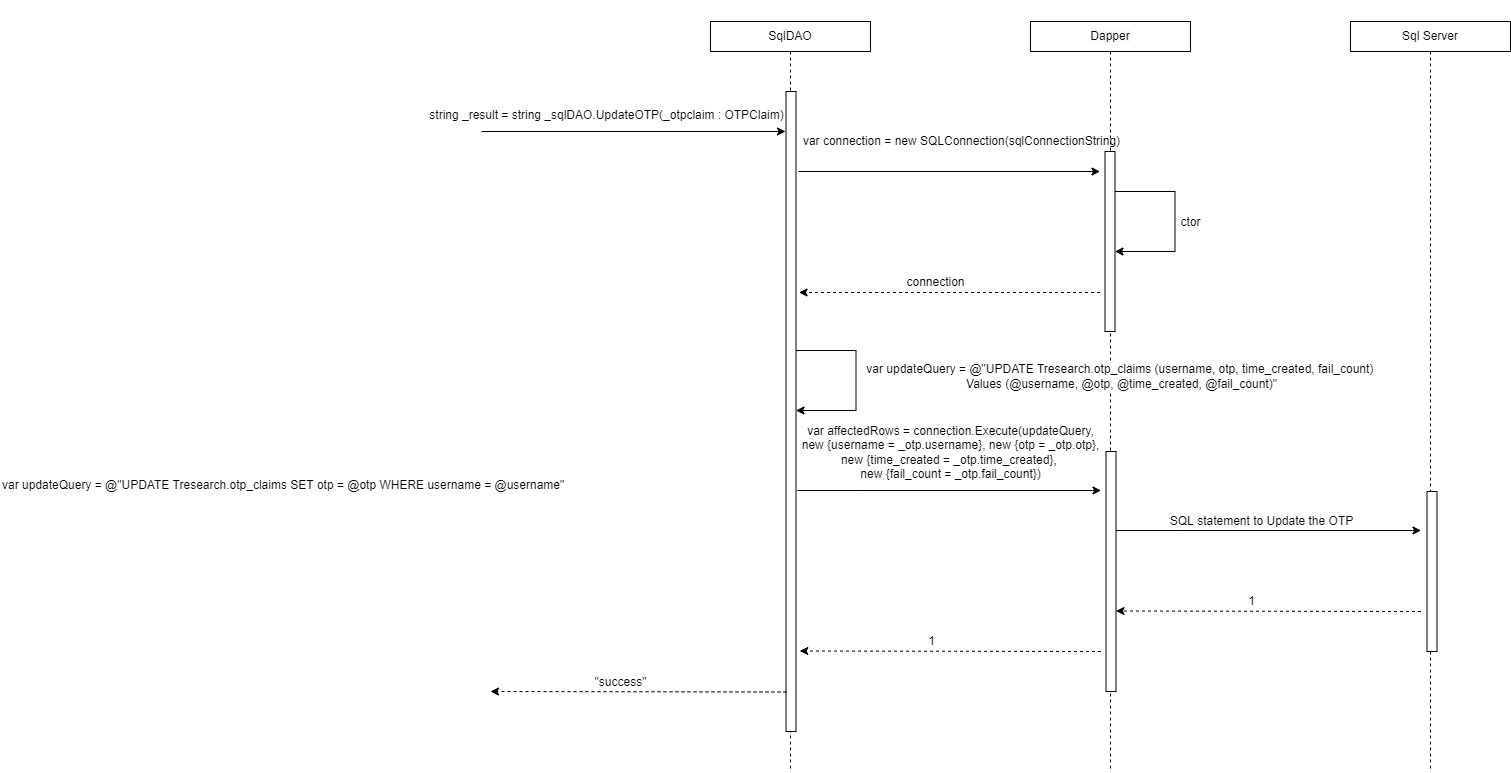

The diagram above was exported from draw.io. Its source (the exported page's mxGraphModel, read from the mxfile embedded in the PNG):
<mxGraphModel dx="2862" dy="1065" grid="1" gridSize="10" guides="1" tooltips="1" connect="1" arrows="1" fold="1" page="0" pageScale="1" pageWidth="850" pageHeight="1100" math="0" shadow="0">
  <root>
    <mxCell id="EeGn1nIow_rMxZpyC-69-0" />
    <mxCell id="EeGn1nIow_rMxZpyC-69-1" parent="EeGn1nIow_rMxZpyC-69-0" />
    <mxCell id="uhIFGvXK-saHr3rtbQ-W-30" style="edgeStyle=orthogonalEdgeStyle;rounded=0;orthogonalLoop=1;jettySize=auto;html=1;endArrow=none;endFill=0;dashed=1;" parent="EeGn1nIow_rMxZpyC-69-1" source="uhIFGvXK-saHr3rtbQ-W-31" edge="1">
      <mxGeometry relative="1" as="geometry">
        <mxPoint x="210" y="810" as="targetPoint" />
      </mxGeometry>
    </mxCell>
    <mxCell id="uhIFGvXK-saHr3rtbQ-W-31" value="SqlDAO" style="rounded=0;whiteSpace=wrap;html=1;fontSize=12;" parent="EeGn1nIow_rMxZpyC-69-1" vertex="1">
      <mxGeometry x="130" y="60" width="160" height="30" as="geometry" />
    </mxCell>
    <mxCell id="uhIFGvXK-saHr3rtbQ-W-32" style="edgeStyle=orthogonalEdgeStyle;rounded=0;orthogonalLoop=1;jettySize=auto;html=1;dashed=1;endArrow=none;endFill=0;" parent="EeGn1nIow_rMxZpyC-69-1" source="uhIFGvXK-saHr3rtbQ-W-33" edge="1">
      <mxGeometry relative="1" as="geometry">
        <mxPoint x="850" y="810" as="targetPoint" />
      </mxGeometry>
    </mxCell>
    <mxCell id="uhIFGvXK-saHr3rtbQ-W-33" value="Sql Server" style="rounded=0;whiteSpace=wrap;html=1;fontSize=12;" parent="EeGn1nIow_rMxZpyC-69-1" vertex="1">
      <mxGeometry x="770" y="60" width="160" height="30" as="geometry" />
    </mxCell>
    <mxCell id="uhIFGvXK-saHr3rtbQ-W-34" style="edgeStyle=orthogonalEdgeStyle;rounded=0;orthogonalLoop=1;jettySize=auto;html=1;dashed=1;endArrow=none;endFill=0;" parent="EeGn1nIow_rMxZpyC-69-1" source="uhIFGvXK-saHr3rtbQ-W-35" edge="1">
      <mxGeometry relative="1" as="geometry">
        <mxPoint x="530" y="810" as="targetPoint" />
      </mxGeometry>
    </mxCell>
    <mxCell id="uhIFGvXK-saHr3rtbQ-W-35" value="&#10;&#10;&lt;span style=&quot;color: rgb(0, 0, 0); font-family: helvetica; font-size: 12px; font-style: normal; font-weight: 400; letter-spacing: normal; text-align: center; text-indent: 0px; text-transform: none; word-spacing: 0px; background-color: rgb(248, 249, 250); display: inline; float: none;&quot;&gt;Dapper&lt;/span&gt;&#10;&#10;" style="whiteSpace=wrap;html=1;fontSize=12;" parent="EeGn1nIow_rMxZpyC-69-1" vertex="1">
      <mxGeometry x="450" y="60" width="160" height="30" as="geometry" />
    </mxCell>
    <mxCell id="uhIFGvXK-saHr3rtbQ-W-36" value="" style="endArrow=classic;html=1;rounded=0;fontSize=12;" parent="EeGn1nIow_rMxZpyC-69-1" edge="1">
      <mxGeometry width="50" height="50" relative="1" as="geometry">
        <mxPoint x="-99" y="170" as="sourcePoint" />
        <mxPoint x="205" y="170" as="targetPoint" />
        <Array as="points" />
      </mxGeometry>
    </mxCell>
    <mxCell id="uhIFGvXK-saHr3rtbQ-W-37" value="&lt;span style=&quot;color: rgb(0 , 0 , 0) ; font-family: &amp;#34;helvetica&amp;#34; ; font-size: 12px ; font-style: normal ; font-weight: 400 ; letter-spacing: normal ; text-align: center ; text-indent: 0px ; text-transform: none ; word-spacing: 0px ; background-color: rgb(255 , 255 , 255) ; display: inline ; float: none&quot;&gt;string _result = string _&lt;/span&gt;&lt;span style=&quot;color: rgb(0 , 0 , 0) ; font-family: &amp;#34;helvetica&amp;#34; ; font-size: 12px ; font-style: normal ; font-weight: 400 ; letter-spacing: normal ; text-align: center ; text-indent: 0px ; text-transform: none ; word-spacing: 0px ; background-color: rgb(255 , 255 , 255) ; display: inline ; float: none&quot;&gt;sqlDAO.UpdateOTP(&lt;/span&gt;&lt;span style=&quot;color: rgb(0 , 0 , 0) ; font-family: &amp;#34;helvetica&amp;#34; ; font-size: 12px ; font-style: normal ; font-weight: 400 ; letter-spacing: normal ; text-align: center ; text-indent: 0px ; text-transform: none ; word-spacing: 0px ; background-color: rgb(255 , 255 , 255) ; display: inline ; float: none&quot;&gt;&lt;span style=&quot;font-family: &amp;#34;helvetica&amp;#34;&quot;&gt;_otpclaim : OTPClaim&lt;/span&gt;)&lt;/span&gt;" style="text;html=1;align=center;verticalAlign=middle;resizable=0;points=[];autosize=1;strokeColor=none;fillColor=none;" parent="EeGn1nIow_rMxZpyC-69-1" vertex="1">
      <mxGeometry x="-159" y="144" width="370" height="20" as="geometry" />
    </mxCell>
    <mxCell id="uhIFGvXK-saHr3rtbQ-W-38" value="" style="whiteSpace=wrap;html=1;fontSize=12;" parent="EeGn1nIow_rMxZpyC-69-1" vertex="1">
      <mxGeometry x="205.5" y="130" width="10" height="640" as="geometry" />
    </mxCell>
    <mxCell id="uhIFGvXK-saHr3rtbQ-W-39" value="" style="endArrow=classic;html=1;rounded=0;fontSize=12;" parent="EeGn1nIow_rMxZpyC-69-1" edge="1">
      <mxGeometry width="50" height="50" relative="1" as="geometry">
        <mxPoint x="218" y="210" as="sourcePoint" />
        <mxPoint x="519.5" y="210" as="targetPoint" />
        <Array as="points" />
      </mxGeometry>
    </mxCell>
    <mxCell id="uhIFGvXK-saHr3rtbQ-W-40" value="" style="whiteSpace=wrap;html=1;fontSize=12;" parent="EeGn1nIow_rMxZpyC-69-1" vertex="1">
      <mxGeometry x="524.5" y="190" width="10" height="180" as="geometry" />
    </mxCell>
    <mxCell id="uhIFGvXK-saHr3rtbQ-W-41" value="var connection = new SQLConnection(sqlConnectionString)" style="text;html=1;align=center;verticalAlign=middle;resizable=0;points=[];autosize=1;strokeColor=none;fillColor=none;fontSize=12;" parent="EeGn1nIow_rMxZpyC-69-1" vertex="1">
      <mxGeometry x="215.5" y="170" width="330" height="20" as="geometry" />
    </mxCell>
    <mxCell id="uhIFGvXK-saHr3rtbQ-W-42" value="" style="endArrow=classic;html=1;rounded=0;fontSize=12;" parent="EeGn1nIow_rMxZpyC-69-1" edge="1">
      <mxGeometry width="50" height="50" relative="1" as="geometry">
        <mxPoint x="534.5" y="230" as="sourcePoint" />
        <mxPoint x="534.5" y="290" as="targetPoint" />
        <Array as="points">
          <mxPoint x="594.5" y="230" />
          <mxPoint x="594.5" y="290" />
        </Array>
      </mxGeometry>
    </mxCell>
    <mxCell id="uhIFGvXK-saHr3rtbQ-W-43" value="ctor" style="edgeLabel;html=1;align=center;verticalAlign=middle;resizable=0;points=[];fontSize=12;" parent="uhIFGvXK-saHr3rtbQ-W-42" connectable="0" vertex="1">
      <mxGeometry x="0.163" y="-6" relative="1" as="geometry">
        <mxPoint x="21" y="-15" as="offset" />
      </mxGeometry>
    </mxCell>
    <mxCell id="uhIFGvXK-saHr3rtbQ-W-44" value="" style="endArrow=classic;html=1;rounded=0;dashed=1;fontSize=12;" parent="EeGn1nIow_rMxZpyC-69-1" edge="1">
      <mxGeometry width="50" height="50" relative="1" as="geometry">
        <mxPoint x="519.5" y="331" as="sourcePoint" />
        <mxPoint x="218.5" y="331" as="targetPoint" />
        <Array as="points">
          <mxPoint x="395" y="331" />
          <mxPoint x="340" y="331" />
        </Array>
      </mxGeometry>
    </mxCell>
    <mxCell id="uhIFGvXK-saHr3rtbQ-W-45" value="connection" style="edgeLabel;html=1;align=center;verticalAlign=middle;resizable=0;points=[];fontSize=12;" parent="uhIFGvXK-saHr3rtbQ-W-44" connectable="0" vertex="1">
      <mxGeometry x="0.2" y="2" relative="1" as="geometry">
        <mxPoint x="16" y="-13" as="offset" />
      </mxGeometry>
    </mxCell>
    <mxCell id="uhIFGvXK-saHr3rtbQ-W-46" value="" style="endArrow=classic;html=1;rounded=0;dashed=1;fontSize=12;" parent="EeGn1nIow_rMxZpyC-69-1" edge="1">
      <mxGeometry width="50" height="50" relative="1" as="geometry">
        <mxPoint x="206" y="730.5" as="sourcePoint" />
        <mxPoint x="-90" y="730" as="targetPoint" />
      </mxGeometry>
    </mxCell>
    <mxCell id="uhIFGvXK-saHr3rtbQ-W-47" value="&quot;success&quot;" style="edgeLabel;html=1;align=center;verticalAlign=middle;resizable=0;points=[];fontSize=12;" parent="uhIFGvXK-saHr3rtbQ-W-46" connectable="0" vertex="1">
      <mxGeometry x="0.291" y="-2" relative="1" as="geometry">
        <mxPoint x="24" y="-8" as="offset" />
      </mxGeometry>
    </mxCell>
    <mxCell id="uhIFGvXK-saHr3rtbQ-W-48" value="" style="endArrow=classic;html=1;rounded=0;fontSize=12;" parent="EeGn1nIow_rMxZpyC-69-1" edge="1">
      <mxGeometry width="50" height="50" relative="1" as="geometry">
        <mxPoint x="216.75" y="529" as="sourcePoint" />
        <mxPoint x="520.5" y="529" as="targetPoint" />
        <Array as="points">
          <mxPoint x="276.75" y="529" />
        </Array>
      </mxGeometry>
    </mxCell>
    <mxCell id="uhIFGvXK-saHr3rtbQ-W-49" value="var affectedRows = connection.Execute(updateQuery,&lt;br&gt;new {username = _otp.username}, new {otp = _otp.otp},&lt;br&gt;new {time_created = _otp.time_created}, &lt;br&gt;new {fail_count = _otp.fail_count})" style="edgeLabel;html=1;align=center;verticalAlign=middle;resizable=0;points=[];fontSize=12;" parent="uhIFGvXK-saHr3rtbQ-W-48" connectable="0" vertex="1">
      <mxGeometry x="-0.2128" y="-2" relative="1" as="geometry">
        <mxPoint x="33" y="-41" as="offset" />
      </mxGeometry>
    </mxCell>
    <mxCell id="uhIFGvXK-saHr3rtbQ-W-50" value="" style="endArrow=classic;html=1;rounded=0;fontSize=12;" parent="EeGn1nIow_rMxZpyC-69-1" edge="1">
      <mxGeometry width="50" height="50" relative="1" as="geometry">
        <mxPoint x="535.5" y="569" as="sourcePoint" />
        <mxPoint x="840.5" y="569" as="targetPoint" />
        <Array as="points">
          <mxPoint x="598" y="569" />
        </Array>
      </mxGeometry>
    </mxCell>
    <mxCell id="uhIFGvXK-saHr3rtbQ-W-51" value="SQL statement to Update the OTP" style="edgeLabel;html=1;align=center;verticalAlign=middle;resizable=0;points=[];fontSize=12;" parent="uhIFGvXK-saHr3rtbQ-W-50" connectable="0" vertex="1">
      <mxGeometry x="-0.2128" y="-2" relative="1" as="geometry">
        <mxPoint x="25" y="-12" as="offset" />
      </mxGeometry>
    </mxCell>
    <mxCell id="uhIFGvXK-saHr3rtbQ-W-52" value="" style="endArrow=classic;html=1;rounded=0;dashed=1;fontSize=12;" parent="EeGn1nIow_rMxZpyC-69-1" edge="1">
      <mxGeometry width="50" height="50" relative="1" as="geometry">
        <mxPoint x="840.5" y="650" as="sourcePoint" />
        <mxPoint x="535.5" y="649.5" as="targetPoint" />
      </mxGeometry>
    </mxCell>
    <mxCell id="uhIFGvXK-saHr3rtbQ-W-53" value="1" style="edgeLabel;html=1;align=center;verticalAlign=middle;resizable=0;points=[];fontSize=12;" parent="uhIFGvXK-saHr3rtbQ-W-52" connectable="0" vertex="1">
      <mxGeometry x="0.291" y="-2" relative="1" as="geometry">
        <mxPoint x="27" y="-8" as="offset" />
      </mxGeometry>
    </mxCell>
    <mxCell id="uhIFGvXK-saHr3rtbQ-W-54" value="" style="endArrow=classic;html=1;rounded=0;dashed=1;fontSize=12;" parent="EeGn1nIow_rMxZpyC-69-1" edge="1">
      <mxGeometry width="50" height="50" relative="1" as="geometry">
        <mxPoint x="520.5" y="690" as="sourcePoint" />
        <mxPoint x="219.25" y="689.5" as="targetPoint" />
      </mxGeometry>
    </mxCell>
    <mxCell id="uhIFGvXK-saHr3rtbQ-W-55" value="1" style="edgeLabel;html=1;align=center;verticalAlign=middle;resizable=0;points=[];fontSize=12;" parent="uhIFGvXK-saHr3rtbQ-W-54" connectable="0" vertex="1">
      <mxGeometry x="0.291" y="-2" relative="1" as="geometry">
        <mxPoint x="24" y="-8" as="offset" />
      </mxGeometry>
    </mxCell>
    <mxCell id="uhIFGvXK-saHr3rtbQ-W-56" value="" style="whiteSpace=wrap;html=1;fontSize=12;" parent="EeGn1nIow_rMxZpyC-69-1" vertex="1">
      <mxGeometry x="525.5" y="490" width="10" height="240" as="geometry" />
    </mxCell>
    <mxCell id="uhIFGvXK-saHr3rtbQ-W-57" value="" style="endArrow=classic;html=1;rounded=0;fontSize=12;" parent="EeGn1nIow_rMxZpyC-69-1" edge="1">
      <mxGeometry width="50" height="50" relative="1" as="geometry">
        <mxPoint x="215.5" y="389" as="sourcePoint" />
        <mxPoint x="215.5" y="449" as="targetPoint" />
        <Array as="points">
          <mxPoint x="275.5" y="389" />
          <mxPoint x="275.5" y="449" />
        </Array>
      </mxGeometry>
    </mxCell>
    <mxCell id="uhIFGvXK-saHr3rtbQ-W-58" value="" style="whiteSpace=wrap;html=1;fontSize=12;" parent="EeGn1nIow_rMxZpyC-69-1" vertex="1">
      <mxGeometry x="846.5" y="530" width="10" height="160" as="geometry" />
    </mxCell>
    <mxCell id="uhIFGvXK-saHr3rtbQ-W-59" value="var updateQuery = @&quot;UPDATE OTPCLAIMS WHERE username = @username&quot;" style="text;html=1;align=center;verticalAlign=middle;resizable=0;points=[];autosize=1;strokeColor=none;fillColor=none;" parent="EeGn1nIow_rMxZpyC-69-1" vertex="1">
      <mxGeometry x="285" y="409" width="440" height="20" as="geometry" />
    </mxCell>
    <mxCell id="UxsV6zLNj8npej0xEKsO-0" value="var updateQuery = @&quot;UPDATE Tresearch.otp_claims (username, otp, time_created, fail_count) &lt;br&gt;Values (@username, @otp, @time_created, @fail_count)&quot;" style="edgeLabel;html=1;align=center;verticalAlign=middle;resizable=0;points=[];fontSize=12;" parent="EeGn1nIow_rMxZpyC-69-1" connectable="0" vertex="1">
      <mxGeometry x="540" y="414.83333333333303" as="geometry" />
    </mxCell>
    <mxCell id="o9wJ7xh4znej7UPRHAaA-2" value="&lt;span style=&quot;color: rgb(0 , 0 , 0) ; font-family: &amp;#34;helvetica&amp;#34; ; font-size: 12px ; font-style: normal ; font-weight: 400 ; letter-spacing: normal ; text-align: center ; text-indent: 0px ; text-transform: none ; word-spacing: 0px ; background-color: rgb(255 , 255 , 255) ; display: inline ; float: none&quot;&gt;var updateQuery = @&quot;UPDATE Tresearch.otp_claims SET otp = @otp WHERE username = @username&lt;/span&gt;&lt;span style=&quot;color: rgb(0 , 0 , 0) ; font-family: &amp;#34;helvetica&amp;#34; ; font-size: 12px ; font-style: normal ; font-weight: 400 ; letter-spacing: normal ; text-align: center ; text-indent: 0px ; text-transform: none ; word-spacing: 0px ; background-color: rgb(255 , 255 , 255) ; display: inline ; float: none&quot;&gt;&quot;&lt;/span&gt;" style="text;whiteSpace=wrap;html=1;" parent="EeGn1nIow_rMxZpyC-69-1" vertex="1">
      <mxGeometry x="-580" y="510" width="590" height="40" as="geometry" />
    </mxCell>
  </root>
</mxGraphModel>